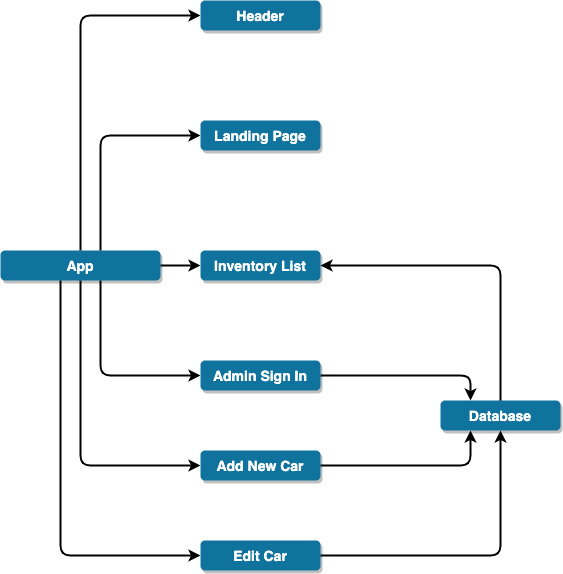

The diagram above was exported from draw.io. Its source (the exported page's mxGraphModel, read from the mxfile embedded in the PNG):
<mxGraphModel dx="903" dy="1007" grid="1" gridSize="10" guides="1" tooltips="1" connect="1" arrows="1" fold="1" page="1" pageScale="1" pageWidth="850" pageHeight="1100" math="0" shadow="0">
  <root>
    <mxCell id="0" />
    <mxCell id="1" parent="0" />
    <mxCell id="f0iO4OoX68uMDXqL08NQ-11" value="" style="edgeStyle=orthogonalEdgeStyle;rounded=1;orthogonalLoop=1;jettySize=auto;html=1;strokeWidth=2;" edge="1" parent="1" source="f0iO4OoX68uMDXqL08NQ-1" target="f0iO4OoX68uMDXqL08NQ-10">
      <mxGeometry relative="1" as="geometry">
        <Array as="points">
          <mxPoint x="120" y="135" />
        </Array>
      </mxGeometry>
    </mxCell>
    <mxCell id="f0iO4OoX68uMDXqL08NQ-13" value="" style="edgeStyle=orthogonalEdgeStyle;rounded=1;orthogonalLoop=1;jettySize=auto;html=1;strokeWidth=2;" edge="1" parent="1" source="f0iO4OoX68uMDXqL08NQ-1" target="f0iO4OoX68uMDXqL08NQ-12">
      <mxGeometry relative="1" as="geometry">
        <Array as="points">
          <mxPoint x="140" y="255" />
        </Array>
      </mxGeometry>
    </mxCell>
    <mxCell id="f0iO4OoX68uMDXqL08NQ-15" value="" style="edgeStyle=orthogonalEdgeStyle;rounded=1;orthogonalLoop=1;jettySize=auto;html=1;strokeWidth=2;" edge="1" parent="1" source="f0iO4OoX68uMDXqL08NQ-1" target="f0iO4OoX68uMDXqL08NQ-14">
      <mxGeometry relative="1" as="geometry" />
    </mxCell>
    <mxCell id="f0iO4OoX68uMDXqL08NQ-17" value="" style="edgeStyle=orthogonalEdgeStyle;rounded=1;orthogonalLoop=1;jettySize=auto;html=1;strokeWidth=2;" edge="1" parent="1" source="f0iO4OoX68uMDXqL08NQ-1" target="f0iO4OoX68uMDXqL08NQ-16">
      <mxGeometry relative="1" as="geometry">
        <Array as="points">
          <mxPoint x="140" y="495" />
        </Array>
      </mxGeometry>
    </mxCell>
    <mxCell id="f0iO4OoX68uMDXqL08NQ-19" value="" style="edgeStyle=orthogonalEdgeStyle;rounded=1;orthogonalLoop=1;jettySize=auto;html=1;strokeWidth=2;" edge="1" parent="1" source="f0iO4OoX68uMDXqL08NQ-1" target="f0iO4OoX68uMDXqL08NQ-18">
      <mxGeometry relative="1" as="geometry">
        <Array as="points">
          <mxPoint x="120" y="585" />
        </Array>
      </mxGeometry>
    </mxCell>
    <mxCell id="f0iO4OoX68uMDXqL08NQ-21" value="" style="edgeStyle=orthogonalEdgeStyle;rounded=1;orthogonalLoop=1;jettySize=auto;html=1;strokeWidth=2;" edge="1" parent="1" source="f0iO4OoX68uMDXqL08NQ-1" target="f0iO4OoX68uMDXqL08NQ-20">
      <mxGeometry relative="1" as="geometry">
        <Array as="points">
          <mxPoint x="100" y="675" />
        </Array>
      </mxGeometry>
    </mxCell>
    <mxCell id="f0iO4OoX68uMDXqL08NQ-1" value="App" style="rounded=1;fillColor=#10739E;strokeColor=none;shadow=1;gradientColor=none;fontStyle=1;fontColor=#FFFFFF;fontSize=14;" vertex="1" parent="1">
      <mxGeometry x="40" y="370" width="160" height="30" as="geometry" />
    </mxCell>
    <mxCell id="f0iO4OoX68uMDXqL08NQ-33" value="" style="edgeStyle=orthogonalEdgeStyle;rounded=1;orthogonalLoop=1;jettySize=auto;html=1;strokeWidth=2;entryX=0.5;entryY=1;entryDx=0;entryDy=0;" edge="1" parent="1" source="f0iO4OoX68uMDXqL08NQ-20" target="f0iO4OoX68uMDXqL08NQ-25">
      <mxGeometry relative="1" as="geometry">
        <mxPoint x="440" y="675" as="targetPoint" />
      </mxGeometry>
    </mxCell>
    <mxCell id="f0iO4OoX68uMDXqL08NQ-20" value="Edit Car" style="rounded=1;fillColor=#10739E;strokeColor=none;shadow=1;gradientColor=none;fontStyle=1;fontColor=#FFFFFF;fontSize=14;" vertex="1" parent="1">
      <mxGeometry x="240" y="660" width="120" height="30" as="geometry" />
    </mxCell>
    <mxCell id="f0iO4OoX68uMDXqL08NQ-31" value="" style="edgeStyle=orthogonalEdgeStyle;rounded=1;orthogonalLoop=1;jettySize=auto;html=1;strokeWidth=2;entryX=0.25;entryY=1;entryDx=0;entryDy=0;" edge="1" parent="1" source="f0iO4OoX68uMDXqL08NQ-18" target="f0iO4OoX68uMDXqL08NQ-25">
      <mxGeometry relative="1" as="geometry">
        <mxPoint x="510" y="560" as="targetPoint" />
      </mxGeometry>
    </mxCell>
    <mxCell id="f0iO4OoX68uMDXqL08NQ-18" value="Add New Car" style="rounded=1;fillColor=#10739E;strokeColor=none;shadow=1;gradientColor=none;fontStyle=1;fontColor=#FFFFFF;fontSize=14;" vertex="1" parent="1">
      <mxGeometry x="240" y="570" width="120" height="30" as="geometry" />
    </mxCell>
    <mxCell id="f0iO4OoX68uMDXqL08NQ-29" value="" style="edgeStyle=orthogonalEdgeStyle;rounded=1;orthogonalLoop=1;jettySize=auto;html=1;strokeWidth=2;entryX=0.25;entryY=0;entryDx=0;entryDy=0;" edge="1" parent="1" source="f0iO4OoX68uMDXqL08NQ-16" target="f0iO4OoX68uMDXqL08NQ-25">
      <mxGeometry relative="1" as="geometry">
        <mxPoint x="440" y="495" as="targetPoint" />
      </mxGeometry>
    </mxCell>
    <mxCell id="f0iO4OoX68uMDXqL08NQ-16" value="Admin Sign In" style="rounded=1;fillColor=#10739E;strokeColor=none;shadow=1;gradientColor=none;fontStyle=1;fontColor=#FFFFFF;fontSize=14;" vertex="1" parent="1">
      <mxGeometry x="240" y="480" width="120" height="30" as="geometry" />
    </mxCell>
    <mxCell id="f0iO4OoX68uMDXqL08NQ-14" value="Inventory List" style="rounded=1;fillColor=#10739E;strokeColor=none;shadow=1;gradientColor=none;fontStyle=1;fontColor=#FFFFFF;fontSize=14;" vertex="1" parent="1">
      <mxGeometry x="240" y="370" width="120" height="30" as="geometry" />
    </mxCell>
    <mxCell id="f0iO4OoX68uMDXqL08NQ-35" value="" style="edgeStyle=orthogonalEdgeStyle;rounded=1;orthogonalLoop=1;jettySize=auto;html=1;strokeWidth=2;entryX=1;entryY=0.5;entryDx=0;entryDy=0;" edge="1" parent="1" source="f0iO4OoX68uMDXqL08NQ-25" target="f0iO4OoX68uMDXqL08NQ-14">
      <mxGeometry relative="1" as="geometry">
        <mxPoint x="540" y="440" as="targetPoint" />
        <Array as="points">
          <mxPoint x="540" y="385" />
        </Array>
      </mxGeometry>
    </mxCell>
    <mxCell id="f0iO4OoX68uMDXqL08NQ-25" value="Database" style="rounded=1;fillColor=#10739E;strokeColor=none;shadow=1;gradientColor=none;fontStyle=1;fontColor=#FFFFFF;fontSize=14;" vertex="1" parent="1">
      <mxGeometry x="480" y="520" width="120" height="30" as="geometry" />
    </mxCell>
    <mxCell id="f0iO4OoX68uMDXqL08NQ-12" value="Landing Page" style="rounded=1;fillColor=#10739E;strokeColor=none;shadow=1;gradientColor=none;fontStyle=1;fontColor=#FFFFFF;fontSize=14;" vertex="1" parent="1">
      <mxGeometry x="240" y="240" width="120" height="30" as="geometry" />
    </mxCell>
    <mxCell id="f0iO4OoX68uMDXqL08NQ-10" value="Header" style="rounded=1;fillColor=#10739E;strokeColor=none;shadow=1;gradientColor=none;fontStyle=1;fontColor=#FFFFFF;fontSize=14;" vertex="1" parent="1">
      <mxGeometry x="240" y="120" width="120" height="30" as="geometry" />
    </mxCell>
  </root>
</mxGraphModel>